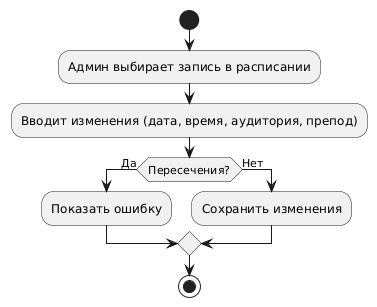

The diagram above was rendered by PlantUML. Its source (embedded in the PNG):
@startuml
start

:Админ выбирает запись в расписании;
:Вводит изменения (дата, время, аудитория, препод);

if (Пересечения?) then (Да)
    :Показать ошибку;
else (Нет)
    :Сохранить изменения;
endif

stop
@enduml